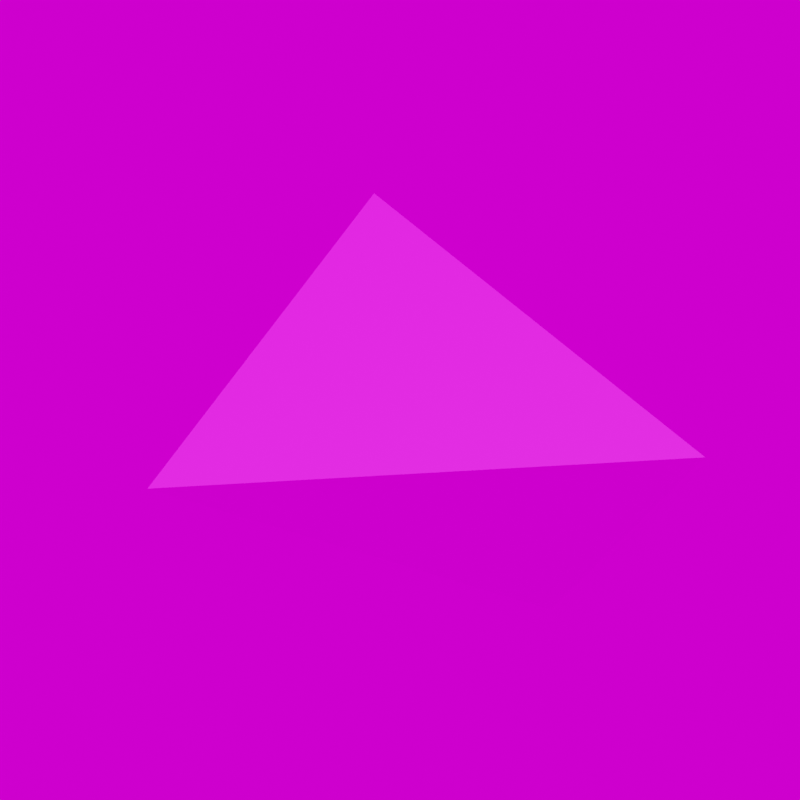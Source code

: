 # Source: 8949.blend  (saved by Blender 3.3.6; exported with 4.5.12 LTS)
import bpy
from mathutils import Matrix  # noqa: F401  (used for matrix-valued properties, if any)

bpy.ops.wm.read_factory_settings(use_empty=True)
scene = bpy.context.scene
scene.name = 'Scene'

# ---- images (referenced by path relative to the original .blend; pixels are not part of the script)
import os
ASSET_DIR = os.environ.get("B2B_ASSET_DIR", "")  # directory of the original .blend (textures are referenced by path, not embedded)
HERE = os.path.dirname(os.path.abspath(__file__))  # packed textures are extracted next to this script under _unpacked/

def load_image(name, relpath, width, height, colorspace="sRGB"):
    """Load a texture the original file referenced (path relative to the .blend, or extracted next to this script)."""
    p = next((c for c in (os.path.join(HERE, relpath), os.path.join(ASSET_DIR, relpath)) if relpath and os.path.exists(c)), "")
    if p:
        img = bpy.data.images.load(p, check_existing=True)
        img.name = name
    else:  # same state as the original file: an image datablock whose file is absent (Cycles renders it pink)
        img = bpy.data.images.new(name, width, height)
        img.source = "FILE"
        img.filepath = "//" + (relpath or name)
    img.colorspace_settings.name = colorspace
    return img
img_weiss_jpg_013 = load_image('weiss.jpg.013', 'weiss.jpg', 1024, 1024, 'sRGB')
img_bega8949_jpg_001 = load_image('bega8949.jpg.001', 'bega8949.jpg', 1024, 1024, 'sRGB')
img_kloofendal_48d_partly_cloudy_puresky_8k_hdr = load_image('kloofendal_48d_partly_cloudy_puresky_8k.hdr', 'kloofendal_48d_partly_cloudy_puresky_8k.hdr', 1024, 1024, 'Linear Rec.709')

# ---- materials (node trees are filled in below, after node groups)
mat_weiss = bpy.data.materials.new('Weiss')
mat_weiss.roughness = 0.5
mat_bega8949 = bpy.data.materials.new('Bega8949')
mat_bega8949.roughness = 0.5

# ---- material node trees
mat_weiss.use_nodes = True; mat_weiss.node_tree.nodes.clear()
_N = mat_weiss.node_tree.nodes; _L = mat_weiss.node_tree.links
n0 = _N.new('ShaderNodeBsdfPrincipled'); n0.name = 'Principled BSDF'; n0.location = (1200, 0)
n0.distribution = 'GGX'
n0.subsurface_method = 'RANDOM_WALK_SKIN'
n0.inputs[3].default_value = 1.45
n0.inputs[27].default_value = (0.0, 0.0, 0.0, 1.0)
n0.inputs[28].default_value = 1.0
n1 = _N.new('ShaderNodeOutputMaterial'); n1.name = 'Material Output'; n1.location = (1500, 0)
n2 = _N.new('ShaderNodeTexImage'); n2.name = 'Image Texture'; n2.location = (600, 0)
n2.image = img_weiss_jpg_013
_L.new(n2.outputs[0], n0.inputs[0])
_L.new(n0.outputs[0], n1.inputs[0])
n1.is_active_output = True
mat_bega8949.use_nodes = True; mat_bega8949.node_tree.nodes.clear()
_N = mat_bega8949.node_tree.nodes; _L = mat_bega8949.node_tree.links
n0 = _N.new('ShaderNodeBsdfPrincipled'); n0.name = 'Principled BSDF'; n0.location = (1200, 0)
n0.distribution = 'GGX'
n0.subsurface_method = 'RANDOM_WALK_SKIN'
n0.inputs[3].default_value = 1.45
n0.inputs[27].default_value = (0.0, 0.0, 0.0, 1.0)
n0.inputs[28].default_value = 1.0
n1 = _N.new('ShaderNodeOutputMaterial'); n1.name = 'Material Output'; n1.location = (1500, 0)
n2 = _N.new('ShaderNodeTexImage'); n2.name = 'Image Texture'; n2.location = (600, 0)
n2.image = img_bega8949_jpg_001
_L.new(n2.outputs[0], n0.inputs[0])
_L.new(n0.outputs[0], n1.inputs[0])
n1.is_active_output = True

# ---- world
world_world = bpy.data.worlds.new('World'); scene.world = world_world
world_world.use_nodes = True; world_world.node_tree.nodes.clear()
_N = world_world.node_tree.nodes; _L = world_world.node_tree.links
n0 = _N.new('ShaderNodeOutputWorld'); n0.name = 'World Output'; n0.location = (300, 300)
n1 = _N.new('ShaderNodeBackground'); n1.name = 'Background'; n1.location = (10, 300)
n2 = _N.new('ShaderNodeTexEnvironment'); n2.name = 'Environment Texture'; n2.location = (-280, 280)
n2.image = img_kloofendal_48d_partly_cloudy_puresky_8k_hdr
_L.new(n1.outputs[0], n0.inputs[0])
_L.new(n2.outputs[0], n1.inputs[0])
n0.is_active_output = True
world_world.color = (0.05088, 0.05088, 0.05088)
world_world.use_sun_shadow = False
world_world.sun_shadow_jitter_overblur = 0.0

# ---- cameras
cam_camera = bpy.data.cameras.new('Camera')
cam_camera.lens = 100.0

# ---- meshes
me_cone = bpy.data.meshes.new('Cone')
me_cone.from_pydata([(0.653, 0.0, -0.6101), (0.03015, -0.02282, -0.577), (0.1307, -0.3748, -0.6239), (0.03015, -0.02282, -0.4247), (0.1307, 0.3748, -0.6239), (0.03015, 0.02282, -0.577), (0.1393, 0.0, -0.1176), (0.03015, 0.02282, -0.4247), (0.1341, 0.02282, -0.4247), (0.1341, 0.02137, -0.4247), (0.1315, 0.02282, -0.577), (0.1341, -0.02282, -0.4247), (0.1315, -0.02282, -0.577)], [], [(6, 2, 0), (2, 6, 11), (8, 4, 10), (6, 0, 4), (3, 5, 1), (7, 10, 5), (3, 12, 11), (5, 12, 1), (7, 11, 9), (6, 9, 11), (11, 12, 2), (8, 9, 6), (4, 2, 12), (4, 12, 10), (8, 6, 4), (3, 7, 5), (7, 8, 10), (3, 1, 12), (5, 10, 12), (9, 8, 7), (7, 3, 11), (0, 2, 4)])
me_cone.polygons.foreach_set('material_index', [0, 0, 0, 0, 0, 0, 0, 0, 0, 0, 0, 0, 0, 0, 0, 0, 0, 0, 0, 0, 0, 1])
_uv = me_cone.uv_layers.new(name='UVMap')
_uv.uv.foreach_set('vector', [0.25, 0.25, 0.4578, 0.13, 0.25, 0.49, 0.4578, 0.13, 0.25, 0.25, 0.2627, 0.1772, 0.2373, 0.1772, 0.04215, 0.13, 0.2373, 0.1411, 0.25, 0.25, 0.25, 0.49, 0.04215, 0.13, 0.625, 0.0, 0.375, 0.25, 0.375, 0.25, 0.625, 0.25, 0.375, 0.5, 0.375, 0.5, 0.625, 0.75, 0.375, 1.0, 0.625, 0.75, 0.125, 0.5, 0.3673, 0.75, 0.125, 0.75, 0.875, 0.5, 0.6329, 0.75, 0.6329, 0.5079, 0.25, 0.25, 0.2381, 0.1772, 0.2627, 0.1772, 0.2627, 0.1772, 0.2627, 0.1411, 0.4578, 0.13, 0.2373, 0.1772, 0.2381, 0.1772, 0.25, 0.25, 0.04215, 0.13, 0.4578, 0.13, 0.2627, 0.1411, 0.04215, 0.13, 0.2627, 0.1411, 0.2373, 0.1411, 0.2373, 0.1772, 0.25, 0.25, 0.04215, 0.13, 0.625, 0.0, 0.625, 0.0, 0.375, 0.25, 0.625, 0.25, 0.625, 0.25, 0.375, 0.5, 0.625, 0.75, 0.375, 1.0, 0.375, 1.0, 0.125, 0.5, 0.3673, 0.5, 0.3673, 0.75, 0.6329, 0.5079, 0.6329, 0.5, 0.875, 0.5, 0.875, 0.5, 0.875, 0.75, 0.6329, 0.75, 0.9957, 0.4854, 0.007371, 0.9986, 0.004289, 0.004176])
me_cone.materials.append(mat_weiss)
me_cone.materials.append(mat_bega8949)
me_cone.update()
me_cone.normals_split_custom_set([tuple(v) for v in zip(*[iter([0.4916, -0.7039, 0.5127, 0.4916, -0.7039, 0.5127, 0.4916, -0.7039, 0.5127, -0.9999, 4.317e-07, 0.01692, -0.9999, 4.317e-07, 0.01692, -0.9999, 4.317e-07, 0.01692, -0.9999, 2.606e-07, 0.01692, -0.9999, 2.606e-07, 0.01692, -0.9999, 2.606e-07, 0.01692, 0.4916, 0.7039, 0.5127, 0.4916, 0.7039, 0.5127, 0.4916, 0.7039, 0.5127, -1.0, 0.0, 0.0, -1.0, 0.0, 0.0, -1.0, 0.0, 0.0, 0.0, 1.0, 0.0, 0.0, 1.0, 0.0, 0.0, 1.0, 0.0, 0.0, -1.0, -1.93e-08, 0.0, -1.0, -1.93e-08, 0.0, -1.0, -1.93e-08, 0.0, 0.0, -1.0, 0.0, 0.0, -1.0, 0.0, 0.0, -1.0, -8.111e-07, 0.0, 1.0, -8.111e-07, 0.0, 1.0, -8.111e-07, 0.0, 1.0, -0.9999, 0.0, 0.01692, -0.9999, 0.0, 0.01692, -0.9999, 0.0, 0.01692, -0.9999, -2.606e-07, 0.01692, -0.9999, -2.606e-07, 0.01692, -0.9999, -2.606e-07, 0.01692, -0.9999, 0.0, 0.01692, -0.9999, 0.0, 0.01692, -0.9999, 0.0, 0.01692, -0.9999, 0.0, 0.01692, -0.9999, 0.0, 0.01692, -0.9999, 0.0, 0.01692, -0.9999, 0.0, 0.01692, -0.9999, 0.0, 0.01692, -0.9999, 0.0, 0.01692, -0.9999, -4.317e-07, 0.01692, -0.9999, -4.317e-07, 0.01692, -0.9999, -4.317e-07, 0.01692, -1.0, 0.0, 0.0, -1.0, 0.0, 0.0, -1.0, 0.0, 0.0, 0.0, 1.0, -1.93e-08, 0.0, 1.0, -1.93e-08, 0.0, 1.0, -1.93e-08, 0.0, -1.0, 0.0, 0.0, -1.0, 0.0, 0.0, -1.0, 0.0, 0.0, 0.0, -1.0, 0.0, 0.0, -1.0, 0.0, 0.0, -1.0, 0.0, 0.0, 1.0, 0.0, 0.0, 1.0, 0.0, 0.0, 1.0, 0.0, 0.0, 1.0, 0.0, 0.0, 1.0, 0.0, 0.0, 1.0, 0.02626, 0.0, -0.9997, 0.02626, 0.0, -0.9997, 0.02626, 0.0, -0.9997])] * 3)])

# ---- objects
ob_camera = bpy.data.objects.new('Camera', cam_camera)
ob_cone = bpy.data.objects.new('Cone', me_cone)

# ---- transforms, parenting, visibility, modifiers, constraints
ob_camera.location = (2.0, -2.0, -1.41)
ob_camera.rotation_euler = (1.92, 0.0, 0.7365)
ob_cone.location = (0.0, 0.0, 0.0)

# ---- collection membership
scene.collection.objects.link(ob_camera)
scene.collection.objects.link(ob_cone)

# ---- scene / render settings (as saved in the file)
scene.camera = ob_camera
scene.frame_start = 1; scene.frame_end = 250; scene.frame_set(1)
scene.render.engine = 'CYCLES'
scene.render.resolution_x = 500
scene.render.resolution_y = 500
scene.cycles.sampling_pattern = 'TABULATED_SOBOL'
scene.cycles.use_light_tree = False
scene.view_settings.view_transform = 'Filmic'
bpy.context.view_layer.update()

# ---- added for rendering (the .blend has no usable light): sun
light_auto_sun = bpy.data.lights.new('AutoSun', 'SUN')
light_auto_sun.energy = 3.0
light_auto_sun.angle = 0.0523599
ob_auto_sun = bpy.data.objects.new('AutoSun', light_auto_sun)
scene.collection.objects.link(ob_auto_sun)
ob_auto_sun.rotation_euler = (0.872665, 0.174533, 0.523599)
bpy.context.view_layer.update()

